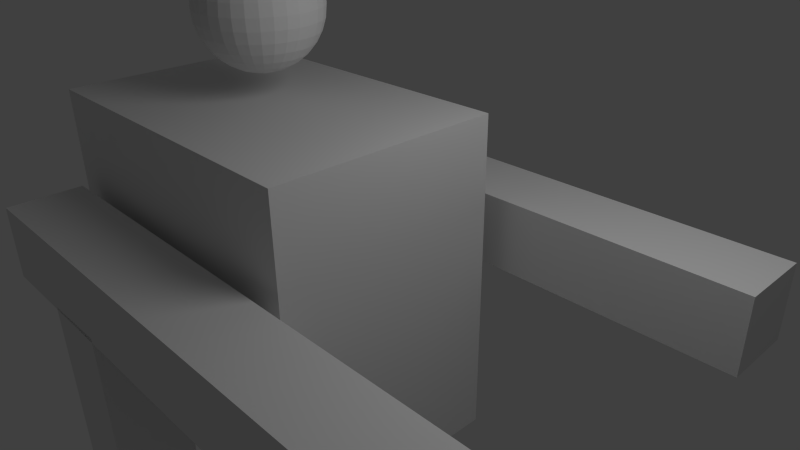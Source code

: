 # Source: char_zidhask.blend  (saved by Blender 2.58.1; exported with 4.5.12 LTS)
import bpy
from mathutils import Matrix  # noqa: F401  (used for matrix-valued properties, if any)

bpy.ops.wm.read_factory_settings(use_empty=True)
scene = bpy.context.scene
scene.name = 'Scene'

# ---- collections
col_collection_1 = bpy.data.collections.new('Collection 1'); scene.collection.children.link(col_collection_1)

# ---- materials (node trees are filled in below, after node groups)
mat_material = bpy.data.materials.new('Material')
mat_material.alpha_threshold = 0.0
mat_material.use_transparent_shadow = False
mat_material.roughness = 0.5
mat_material.line_color = (0.0, 0.0, 0.0, 1.0)

# ---- material node trees

# ---- world
world_world = bpy.data.worlds.new('World'); scene.world = world_world
world_world.color = (0.05088, 0.05088, 0.05088)
world_world.use_sun_shadow = False
world_world.sun_shadow_jitter_overblur = 0.0
world_world.cycles.sampling_method = 'MANUAL'
world_world.cycles.sample_map_resolution = 256

# ---- cameras
cam_camera = bpy.data.cameras.new('Camera')
cam_camera.clip_end = 100.0
cam_camera.lens = 35.0
cam_camera.ortho_scale = 7.314
cam_camera.dof.focus_distance = 0.0
cam_camera.dof.aperture_fstop = 128.0

# ---- lights
light_lamp = bpy.data.lights.new('Lamp', 'POINT')
light_lamp.transmission_factor = 0.0
light_lamp.cutoff_distance = 30.0
light_lamp.energy = 100.0
light_lamp.shadow_buffer_clip_start = 1.001
light_lamp.shadow_soft_size = 1.0
light_lamp.shadow_maximum_resolution = 0.006
light_lamp.use_absolute_resolution = True
light_lamp.cycles.use_multiple_importance_sampling = False

# ---- meshes
me_cube_003 = bpy.data.meshes.new('Cube.003')
me_cube_003.from_pydata([(1.0, 10.33, -1.0), (1.0, 8.327, -1.0), (-1.0, 8.327, -1.0), (-1.0, 10.33, -1.0), (1.0, 10.33, 1.0), (1.0, 8.327, 1.0), (-1.0, 8.327, 1.0), (-1.0, 10.33, 1.0), (1.0, 1.0, -1.0), (1.0, -1.0, -1.0), (-1.0, -1.0, -1.0), (-1.0, 1.0, -1.0), (1.0, 1.0, 1.0), (1.0, -1.0, 1.0), (-1.0, -1.0, 1.0), (-1.0, 1.0, 1.0), (0.1388, 7.724, -5.058), (0.1388, 1.421, -5.058), (0.1817, 1.421, 4.128), (0.1817, 7.724, 4.128), (1.714, 7.724, -5.313), (1.714, 1.421, -5.313), (1.757, 1.421, 3.874), (1.757, 7.724, 3.874), (0.9291, 1.0, -11.82), (0.9291, -1.0, -11.82), (0.9995, -1.0, 3.255), (0.9995, 1.0, 3.255), (1.269, 1.0, -11.88), (1.269, -1.0, -11.88), (1.34, -1.0, 3.2), (1.34, 1.0, 3.2), (0.9291, 10.33, -11.82), (0.9291, 8.327, -11.82), (0.9995, 8.327, 3.255), (0.9995, 10.33, 3.255), (1.269, 10.33, -11.88), (1.269, 8.327, -11.88), (1.34, 8.327, 3.2), (1.34, 10.33, 3.2), (1.846, 4.922, -0.6389), (1.861, 4.982, -0.9459), (1.885, 5.038, -1.231), (1.919, 5.087, -1.482), (1.961, 5.127, -1.691), (2.009, 5.157, -1.849), (2.061, 5.175, -1.95), (2.116, 5.182, -1.99), (2.171, 5.175, -1.968), (2.224, 5.157, -1.884), (2.274, 5.127, -1.742), (2.317, 5.087, -1.547), (2.353, 5.038, -1.306), (2.381, 4.982, -1.03), (2.398, 4.922, -0.728), (2.398, 4.982, -0.7096), (2.381, 5.101, -0.9939), (2.354, 5.211, -1.254), (2.318, 5.307, -1.48), (2.274, 5.385, -1.663), (2.225, 5.444, -1.797), (2.172, 5.48, -1.875), (2.117, 5.492, -1.896), (2.062, 5.48, -1.857), (2.009, 5.444, -1.762), (1.961, 5.385, -1.613), (1.92, 5.307, -1.416), (1.886, 5.211, -1.178), (1.861, 5.101, -0.9099), (1.846, 4.982, -0.6205), (1.846, 5.038, -0.5907), (1.861, 5.211, -0.8514), (1.886, 5.37, -1.093), (1.92, 5.509, -1.308), (1.962, 5.623, -1.486), (2.01, 5.708, -1.621), (2.062, 5.761, -1.707), (2.117, 5.778, -1.743), (2.172, 5.761, -1.725), (2.225, 5.708, -1.655), (2.275, 5.623, -1.536), (2.318, 5.509, -1.372), (2.354, 5.37, -1.169), (2.381, 5.211, -0.9353), (2.398, 5.038, -0.6798), (2.399, 5.087, -0.6397), (2.382, 5.307, -0.8566), (2.355, 5.509, -1.055), (2.319, 5.686, -1.226), (2.275, 5.832, -1.365), (2.226, 5.94, -1.465), (2.173, 6.007, -1.523), (2.118, 6.029, -1.537), (2.063, 6.007, -1.506), (2.011, 5.94, -1.43), (1.963, 5.832, -1.315), (1.921, 5.686, -1.162), (1.887, 5.509, -0.9791), (1.862, 5.307, -0.7726), (1.847, 5.087, -0.5505), (1.847, 5.127, -0.5016), (1.862, 5.385, -0.6767), (1.887, 5.623, -0.8398), (1.922, 5.832, -0.9848), (1.964, 6.003, -1.106), (2.012, 6.13, -1.199), (2.065, 6.209, -1.26), (2.119, 6.235, -1.286), (2.174, 6.209, -1.277), (2.227, 6.13, -1.234), (2.276, 6.003, -1.156), (2.32, 5.832, -1.049), (2.355, 5.623, -0.9154), (2.382, 5.385, -0.7606), (2.399, 5.127, -0.5907), (2.399, 5.157, -0.5349), (2.382, 5.444, -0.6511), (2.356, 5.708, -0.7564), (2.321, 5.94, -0.8467), (2.278, 6.13, -0.9186), (2.229, 6.272, -0.9693), (2.176, 6.359, -0.9968), (2.121, 6.388, -1.0), (2.066, 6.359, -0.9791), (2.013, 6.272, -0.9345), (1.965, 6.13, -0.8681), (1.923, 5.94, -0.7825), (1.888, 5.708, -0.6809), (1.863, 5.444, -0.5672), (1.847, 5.157, -0.4458), (1.842, 4.859, -0.3214), (1.847, 5.175, -0.3852), (1.863, 5.48, -0.4484), (1.889, 5.761, -0.5084), (1.924, 6.007, -0.563), (1.966, 6.209, -0.61), (2.015, 6.359, -0.6477), (2.067, 6.451, -0.6746), (2.122, 6.482, -0.6896), (2.177, 6.451, -0.6923), (2.23, 6.359, -0.6825), (2.279, 6.209, -0.6605), (2.322, 6.007, -0.6272), (2.357, 5.761, -0.5839), (2.383, 5.48, -0.5323), (2.399, 5.175, -0.4744), (2.4, 5.182, -0.4114), (2.384, 5.492, -0.4088), (2.358, 5.778, -0.4046), (2.323, 6.029, -0.3989), (2.28, 6.235, -0.392), (2.231, 6.388, -0.3842), (2.179, 6.482, -0.3757), (2.124, 6.514, -0.3668), (2.069, 6.482, -0.3579), (2.016, 6.388, -0.3494), (1.967, 6.235, -0.3416), (1.925, 6.029, -0.3347), (1.89, 5.778, -0.329), (1.864, 5.492, -0.3248), (1.848, 5.182, -0.3222), (1.848, 5.175, -0.2593), (1.864, 5.48, -0.2013), (1.891, 5.761, -0.1497), (1.926, 6.007, -0.1064), (1.969, 6.209, -0.07313), (2.017, 6.359, -0.05115), (2.07, 6.451, -0.0413), (2.125, 6.482, -0.04396), (2.18, 6.451, -0.05903), (2.233, 6.359, -0.08593), (2.281, 6.209, -0.1236), (2.324, 6.007, -0.1707), (2.358, 5.761, -0.2252), (2.384, 5.48, -0.2852), (2.4, 5.175, -0.3484), (2.4, 5.157, -0.2878), (2.385, 5.444, -0.1664), (2.359, 5.708, -0.05275), (2.325, 5.94, 0.04886), (2.282, 6.13, 0.1345), (2.234, 6.272, 0.2009), (2.181, 6.359, 0.2454), (2.127, 6.388, 0.2665), (2.072, 6.359, 0.2632), (2.019, 6.272, 0.2357), (1.97, 6.13, 0.185), (1.927, 5.94, 0.1131), (1.891, 5.708, 0.0228), (1.865, 5.444, -0.08248), (1.848, 5.157, -0.1987), (1.848, 5.127, -0.1429), (1.865, 5.385, 0.027), (1.892, 5.623, 0.1818), (1.928, 5.832, 0.3154), (1.971, 6.003, 0.4229), (2.02, 6.13, 0.5), (2.073, 6.209, 0.5438), (2.128, 6.235, 0.5526), (2.183, 6.209, 0.526), (2.235, 6.13, 0.4652), (2.284, 6.003, 0.3724), (2.326, 5.832, 0.2512), (2.36, 5.623, 0.1062), (2.385, 5.385, -0.05695), (2.4, 5.127, -0.232), (2.401, 5.087, -0.1831), (2.386, 5.307, 0.03901), (2.361, 5.509, 0.2455), (2.326, 5.686, 0.4285), (2.285, 5.832, 0.5809), (2.236, 5.94, 0.6969), (2.184, 6.007, 0.772), (2.129, 6.029, 0.8033), (2.074, 6.007, 0.7897), (2.021, 5.94, 0.7317), (1.972, 5.832, 0.6314), (1.929, 5.686, 0.4927), (1.893, 5.509, 0.3211), (1.866, 5.307, 0.123), (1.849, 5.087, -0.09396), (1.849, 5.038, -0.05381), (1.866, 5.211, 0.2017), (1.893, 5.37, 0.4354), (1.929, 5.509, 0.6383), (1.973, 5.623, 0.8025), (2.022, 5.708, 0.9218), (2.075, 5.761, 0.9916), (2.13, 5.778, 1.009), (2.185, 5.761, 0.9738), (2.237, 5.708, 0.887), (2.285, 5.623, 0.752), (2.327, 5.509, 0.574), (2.361, 5.37, 0.3598), (2.386, 5.211, 0.1178), (2.401, 5.038, -0.1429), (2.401, 4.982, -0.1131), (2.386, 5.101, 0.1763), (2.362, 5.211, 0.4448), (2.328, 5.307, 0.6821), (2.286, 5.385, 0.8792), (2.238, 5.444, 1.028), (2.186, 5.48, 1.124), (2.131, 5.492, 1.162), (2.076, 5.48, 1.142), (2.023, 5.444, 1.063), (1.973, 5.385, 0.9296), (1.93, 5.307, 0.7464), (1.894, 5.211, 0.5204), (1.866, 5.101, 0.2602), (1.849, 4.982, -0.02397), (1.849, 4.922, -0.005603), (1.867, 4.982, 0.2963), (1.894, 5.038, 0.5727), (1.93, 5.087, 0.813), (1.974, 5.127, 1.008), (2.023, 5.157, 1.15), (2.076, 5.175, 1.234), (2.131, 5.182, 1.256), (2.186, 5.175, 1.216), (2.238, 5.157, 1.115), (2.286, 5.127, 0.9575), (2.328, 5.087, 0.7487), (2.362, 5.038, 0.4971), (2.387, 4.982, 0.2123), (2.401, 4.922, -0.09473), (2.401, 4.859, -0.08853), (2.387, 4.859, 0.2245), (2.362, 4.859, 0.5148), (2.328, 4.859, 0.7712), (2.286, 4.859, 0.9839), (2.238, 4.859, 1.145), (2.186, 4.859, 1.247), (2.131, 4.859, 1.288), (2.076, 4.859, 1.265), (2.023, 4.859, 1.179), (1.974, 4.859, 1.034), (1.93, 4.859, 0.8355), (1.894, 4.859, 0.5904), (1.867, 4.859, 0.3085), (1.849, 4.859, 0.0006002), (1.849, 4.796, -0.005603), (1.867, 4.735, 0.2963), (1.894, 4.679, 0.5727), (1.93, 4.63, 0.813), (1.974, 4.59, 1.008), (2.023, 4.56, 1.15), (2.076, 4.542, 1.234), (2.131, 4.536, 1.256), (2.186, 4.542, 1.216), (2.238, 4.56, 1.115), (2.286, 4.59, 0.9575), (2.328, 4.63, 0.7487), (2.362, 4.679, 0.4971), (2.387, 4.735, 0.2123), (2.401, 4.796, -0.09473), (2.401, 4.735, -0.1131), (2.386, 4.616, 0.1763), (2.362, 4.507, 0.4448), (2.328, 4.411, 0.6821), (2.286, 4.332, 0.8792), (2.238, 4.273, 1.028), (2.186, 4.237, 1.124), (2.131, 4.225, 1.162), (2.076, 4.237, 1.142), (2.023, 4.273, 1.063), (1.973, 4.332, 0.9296), (1.93, 4.411, 0.7464), (1.894, 4.507, 0.5204), (1.866, 4.616, 0.2602), (1.849, 4.735, -0.02397), (1.849, 4.679, -0.05381), (1.866, 4.507, 0.2017), (1.893, 4.348, 0.4354), (1.929, 4.208, 0.6383), (1.973, 4.094, 0.8025), (2.022, 4.009, 0.9218), (2.075, 3.957, 0.9916), (2.13, 3.939, 1.009), (2.185, 3.957, 0.9738), (2.237, 4.009, 0.887), (2.285, 4.094, 0.752), (2.327, 4.208, 0.574), (2.361, 4.348, 0.3598), (2.386, 4.507, 0.1178), (2.401, 4.679, -0.1429), (2.401, 4.63, -0.1831), (2.386, 4.411, 0.03901), (2.361, 4.208, 0.2455), (2.326, 4.031, 0.4285), (2.285, 3.886, 0.5809), (2.236, 3.777, 0.6969), (2.184, 3.711, 0.772), (2.129, 3.688, 0.8033), (2.074, 3.711, 0.7897), (2.021, 3.777, 0.7317), (1.972, 3.886, 0.6314), (1.929, 4.031, 0.4927), (1.893, 4.208, 0.3211), (1.866, 4.411, 0.123), (1.849, 4.63, -0.09396), (1.848, 4.59, -0.1429), (1.865, 4.332, 0.027), (1.892, 4.094, 0.1818), (1.928, 3.886, 0.3154), (1.971, 3.714, 0.4229), (2.02, 3.587, 0.5), (2.073, 3.509, 0.5438), (2.128, 3.482, 0.5526), (2.183, 3.509, 0.526), (2.235, 3.587, 0.4652), (2.284, 3.714, 0.3724), (2.326, 3.886, 0.2512), (2.36, 4.094, 0.1062), (2.385, 4.332, -0.05695), (2.4, 4.59, -0.232), (2.405, 4.859, -0.4122), (2.4, 4.56, -0.2878), (2.385, 4.273, -0.1664), (2.359, 4.009, -0.05276), (2.325, 3.777, 0.04886), (2.282, 3.587, 0.1345), (2.234, 3.446, 0.2009), (2.181, 3.359, 0.2454), (2.127, 3.329, 0.2665), (2.072, 3.359, 0.2632), (2.019, 3.446, 0.2357), (1.97, 3.587, 0.185), (1.927, 3.777, 0.1131), (1.891, 4.009, 0.0228), (1.865, 4.273, -0.08248), (1.848, 4.56, -0.1987), (1.848, 4.542, -0.2593), (1.864, 4.237, -0.2013), (1.891, 3.957, -0.1497), (1.926, 3.711, -0.1064), (1.969, 3.509, -0.07313), (2.017, 3.359, -0.05115), (2.07, 3.266, -0.0413), (2.125, 3.235, -0.04396), (2.18, 3.266, -0.05903), (2.233, 3.359, -0.08593), (2.281, 3.509, -0.1236), (2.324, 3.711, -0.1707), (2.358, 3.957, -0.2252), (2.384, 4.237, -0.2852), (2.4, 4.542, -0.3484), (2.4, 4.536, -0.4114), (2.384, 4.225, -0.4088), (2.358, 3.939, -0.4046), (2.323, 3.688, -0.3989), (2.28, 3.482, -0.3921), (2.231, 3.329, -0.3842), (2.179, 3.235, -0.3757), (2.124, 3.203, -0.3668), (2.069, 3.235, -0.3579), (2.016, 3.329, -0.3494), (1.967, 3.482, -0.3416), (1.925, 3.688, -0.3347), (1.89, 3.939, -0.329), (1.864, 4.225, -0.3248), (1.848, 4.536, -0.3222), (1.847, 4.542, -0.3852), (1.863, 4.237, -0.4484), (1.889, 3.957, -0.5084), (1.924, 3.711, -0.563), (1.966, 3.509, -0.61), (2.015, 3.359, -0.6477), (2.067, 3.266, -0.6746), (2.122, 3.235, -0.6897), (2.177, 3.266, -0.6923), (2.23, 3.359, -0.6825), (2.279, 3.509, -0.6605), (2.322, 3.711, -0.6272), (2.357, 3.957, -0.5839), (2.383, 4.237, -0.5323), (2.399, 4.542, -0.4744), (2.399, 4.56, -0.5349), (2.382, 4.273, -0.6511), (2.356, 4.009, -0.7564), (2.321, 3.777, -0.8467), (2.278, 3.587, -0.9186), (2.229, 3.446, -0.9693), (2.176, 3.359, -0.9968), (2.121, 3.329, -1.0), (2.066, 3.359, -0.9791), (2.013, 3.446, -0.9345), (1.965, 3.587, -0.8681), (1.923, 3.777, -0.7825), (1.888, 4.009, -0.6809), (1.863, 4.273, -0.5672), (1.847, 4.56, -0.4458), (1.847, 4.59, -0.5016), (1.862, 4.332, -0.6767), (1.887, 4.094, -0.8398), (1.922, 3.886, -0.9848), (1.964, 3.714, -1.106), (2.012, 3.587, -1.199), (2.065, 3.509, -1.26), (2.119, 3.482, -1.286), (2.174, 3.509, -1.277), (2.227, 3.587, -1.234), (2.276, 3.714, -1.156), (2.32, 3.886, -1.049), (2.355, 4.094, -0.9154), (2.382, 4.332, -0.7606), (2.399, 4.59, -0.5907), (2.399, 4.63, -0.6397), (2.382, 4.411, -0.8566), (2.355, 4.208, -1.055), (2.319, 4.031, -1.226), (2.275, 3.886, -1.365), (2.226, 3.777, -1.465), (2.173, 3.711, -1.523), (2.118, 3.688, -1.537), (2.063, 3.711, -1.506), (2.011, 3.777, -1.43), (1.963, 3.886, -1.315), (1.921, 4.031, -1.162), (1.887, 4.208, -0.9791), (1.862, 4.411, -0.7726), (1.847, 4.63, -0.5505), (1.846, 4.679, -0.5907), (1.861, 4.507, -0.8514), (1.886, 4.348, -1.093), (1.92, 4.208, -1.308), (1.962, 4.094, -1.486), (2.01, 4.009, -1.621), (2.062, 3.957, -1.707), (2.117, 3.939, -1.743), (2.172, 3.957, -1.725), (2.225, 4.009, -1.655), (2.275, 4.094, -1.536), (2.318, 4.208, -1.372), (2.354, 4.348, -1.169), (2.381, 4.507, -0.9353), (2.398, 4.679, -0.6798), (2.398, 4.735, -0.7096), (2.381, 4.616, -0.9939), (2.354, 4.507, -1.254), (2.318, 4.411, -1.48), (2.274, 4.332, -1.663), (2.225, 4.273, -1.797), (2.172, 4.237, -1.875), (2.117, 4.225, -1.896), (2.062, 4.237, -1.857), (2.009, 4.273, -1.762), (1.961, 4.332, -1.613), (1.92, 4.411, -1.416), (1.886, 4.507, -1.178), (1.861, 4.616, -0.9099), (1.846, 4.735, -0.6205), (1.846, 4.796, -0.6389), (1.861, 4.735, -0.9459), (1.885, 4.679, -1.231), (1.919, 4.63, -1.482), (1.961, 4.59, -1.691), (2.009, 4.56, -1.849), (2.061, 4.542, -1.95), (2.116, 4.536, -1.99), (2.171, 4.542, -1.968), (2.224, 4.56, -1.884), (2.274, 4.59, -1.742), (2.317, 4.63, -1.547), (2.353, 4.679, -1.306), (2.381, 4.735, -1.03), (2.398, 4.796, -0.728), (2.398, 4.859, -0.7342), (2.381, 4.859, -1.042), (2.353, 4.859, -1.324), (2.317, 4.859, -1.569), (2.274, 4.859, -1.768), (2.224, 4.859, -1.913), (2.171, 4.859, -1.999), (2.116, 4.859, -2.022), (2.061, 4.859, -1.981), (2.009, 4.859, -1.878), (1.961, 4.859, -1.718), (1.919, 4.859, -1.505), (1.885, 4.859, -1.248), (1.861, 4.859, -0.9581), (1.846, 4.859, -0.6451)], [], [(0, 1, 2, 3), (4, 7, 6, 5), (0, 4, 5, 1), (1, 5, 6, 2), (2, 6, 7, 3), (4, 0, 3, 7), (8, 9, 10, 11), (12, 15, 14, 13), (8, 12, 13, 9), (9, 13, 14, 10), (10, 14, 15, 11), (12, 8, 11, 15), (16, 17, 18, 19), (20, 23, 22, 21), (16, 20, 21, 17), (17, 21, 22, 18), (18, 22, 23, 19), (20, 16, 19, 23), (24, 25, 26, 27), (28, 31, 30, 29), (24, 28, 29, 25), (25, 29, 30, 26), (26, 30, 31, 27), (28, 24, 27, 31), (32, 33, 34, 35), (36, 39, 38, 37), (32, 36, 37, 33), (33, 37, 38, 34), (34, 38, 39, 35), (36, 32, 35, 39), (130, 40, 521), (40, 41, 520, 521), (519, 520, 41, 42), (518, 519, 42, 43), (517, 518, 43, 44), (516, 517, 44, 45), (515, 516, 45, 46), (514, 515, 46, 47), (513, 514, 47, 48), (512, 513, 48, 49), (511, 512, 49, 50), (510, 511, 50, 51), (509, 510, 51, 52), (508, 509, 52, 53), (507, 508, 53, 54), (356, 507, 54), (356, 54, 55), (54, 53, 56, 55), (53, 52, 57, 56), (52, 51, 58, 57), (51, 50, 59, 58), (50, 49, 60, 59), (49, 48, 61, 60), (48, 47, 62, 61), (47, 46, 63, 62), (46, 45, 64, 63), (45, 44, 65, 64), (44, 43, 66, 65), (43, 42, 67, 66), (42, 41, 68, 67), (41, 40, 69, 68), (40, 130, 69), (69, 130, 70), (68, 69, 70, 71), (67, 68, 71, 72), (66, 67, 72, 73), (65, 66, 73, 74), (64, 65, 74, 75), (63, 64, 75, 76), (62, 63, 76, 77), (61, 62, 77, 78), (60, 61, 78, 79), (59, 60, 79, 80), (58, 59, 80, 81), (57, 58, 81, 82), (56, 57, 82, 83), (55, 56, 83, 84), (356, 55, 84), (356, 84, 85), (84, 83, 86, 85), (83, 82, 87, 86), (82, 81, 88, 87), (81, 80, 89, 88), (80, 79, 90, 89), (79, 78, 91, 90), (78, 77, 92, 91), (77, 76, 93, 92), (76, 75, 94, 93), (75, 74, 95, 94), (74, 73, 96, 95), (73, 72, 97, 96), (72, 71, 98, 97), (71, 70, 99, 98), (70, 130, 99), (99, 130, 100), (98, 99, 100, 101), (97, 98, 101, 102), (96, 97, 102, 103), (95, 96, 103, 104), (94, 95, 104, 105), (93, 94, 105, 106), (92, 93, 106, 107), (91, 92, 107, 108), (90, 91, 108, 109), (89, 90, 109, 110), (88, 89, 110, 111), (87, 88, 111, 112), (86, 87, 112, 113), (85, 86, 113, 114), (356, 85, 114), (356, 114, 115), (114, 113, 116, 115), (113, 112, 117, 116), (112, 111, 118, 117), (111, 110, 119, 118), (110, 109, 120, 119), (109, 108, 121, 120), (108, 107, 122, 121), (107, 106, 123, 122), (106, 105, 124, 123), (105, 104, 125, 124), (104, 103, 126, 125), (103, 102, 127, 126), (102, 101, 128, 127), (101, 100, 129, 128), (100, 130, 129), (129, 130, 131), (128, 129, 131, 132), (127, 128, 132, 133), (126, 127, 133, 134), (125, 126, 134, 135), (124, 125, 135, 136), (123, 124, 136, 137), (122, 123, 137, 138), (121, 122, 138, 139), (120, 121, 139, 140), (119, 120, 140, 141), (118, 119, 141, 142), (117, 118, 142, 143), (116, 117, 143, 144), (115, 116, 144, 145), (356, 115, 145), (356, 145, 146), (145, 144, 147, 146), (144, 143, 148, 147), (143, 142, 149, 148), (142, 141, 150, 149), (141, 140, 151, 150), (140, 139, 152, 151), (139, 138, 153, 152), (138, 137, 154, 153), (137, 136, 155, 154), (136, 135, 156, 155), (135, 134, 157, 156), (134, 133, 158, 157), (133, 132, 159, 158), (132, 131, 160, 159), (131, 130, 160), (160, 130, 161), (159, 160, 161, 162), (158, 159, 162, 163), (157, 158, 163, 164), (156, 157, 164, 165), (155, 156, 165, 166), (154, 155, 166, 167), (153, 154, 167, 168), (152, 153, 168, 169), (151, 152, 169, 170), (150, 151, 170, 171), (149, 150, 171, 172), (148, 149, 172, 173), (147, 148, 173, 174), (146, 147, 174, 175), (356, 146, 175), (356, 175, 176), (175, 174, 177, 176), (174, 173, 178, 177), (173, 172, 179, 178), (172, 171, 180, 179), (171, 170, 181, 180), (170, 169, 182, 181), (169, 168, 183, 182), (168, 167, 184, 183), (167, 166, 185, 184), (166, 165, 186, 185), (165, 164, 187, 186), (164, 163, 188, 187), (163, 162, 189, 188), (162, 161, 190, 189), (161, 130, 190), (190, 130, 191), (189, 190, 191, 192), (188, 189, 192, 193), (187, 188, 193, 194), (186, 187, 194, 195), (185, 186, 195, 196), (184, 185, 196, 197), (183, 184, 197, 198), (182, 183, 198, 199), (181, 182, 199, 200), (180, 181, 200, 201), (179, 180, 201, 202), (178, 179, 202, 203), (177, 178, 203, 204), (176, 177, 204, 205), (356, 176, 205), (356, 205, 206), (205, 204, 207, 206), (204, 203, 208, 207), (203, 202, 209, 208), (202, 201, 210, 209), (201, 200, 211, 210), (200, 199, 212, 211), (199, 198, 213, 212), (198, 197, 214, 213), (197, 196, 215, 214), (196, 195, 216, 215), (195, 194, 217, 216), (194, 193, 218, 217), (193, 192, 219, 218), (192, 191, 220, 219), (191, 130, 220), (220, 130, 221), (219, 220, 221, 222), (218, 219, 222, 223), (217, 218, 223, 224), (216, 217, 224, 225), (215, 216, 225, 226), (214, 215, 226, 227), (213, 214, 227, 228), (212, 213, 228, 229), (211, 212, 229, 230), (210, 211, 230, 231), (209, 210, 231, 232), (208, 209, 232, 233), (207, 208, 233, 234), (206, 207, 234, 235), (356, 206, 235), (356, 235, 236), (235, 234, 237, 236), (234, 233, 238, 237), (233, 232, 239, 238), (232, 231, 240, 239), (231, 230, 241, 240), (230, 229, 242, 241), (229, 228, 243, 242), (228, 227, 244, 243), (227, 226, 245, 244), (226, 225, 246, 245), (225, 224, 247, 246), (224, 223, 248, 247), (223, 222, 249, 248), (222, 221, 250, 249), (221, 130, 250), (250, 130, 251), (249, 250, 251, 252), (248, 249, 252, 253), (247, 248, 253, 254), (246, 247, 254, 255), (245, 246, 255, 256), (244, 245, 256, 257), (243, 244, 257, 258), (242, 243, 258, 259), (241, 242, 259, 260), (240, 241, 260, 261), (239, 240, 261, 262), (238, 239, 262, 263), (237, 238, 263, 264), (236, 237, 264, 265), (356, 236, 265), (356, 265, 266), (265, 264, 267, 266), (264, 263, 268, 267), (263, 262, 269, 268), (262, 261, 270, 269), (261, 260, 271, 270), (260, 259, 272, 271), (259, 258, 273, 272), (258, 257, 274, 273), (257, 256, 275, 274), (256, 255, 276, 275), (255, 254, 277, 276), (254, 253, 278, 277), (253, 252, 279, 278), (252, 251, 280, 279), (251, 130, 280), (280, 130, 281), (279, 280, 281, 282), (278, 279, 282, 283), (277, 278, 283, 284), (276, 277, 284, 285), (275, 276, 285, 286), (274, 275, 286, 287), (273, 274, 287, 288), (272, 273, 288, 289), (271, 272, 289, 290), (270, 271, 290, 291), (269, 270, 291, 292), (268, 269, 292, 293), (267, 268, 293, 294), (266, 267, 294, 295), (356, 266, 295), (356, 295, 296), (295, 294, 297, 296), (294, 293, 298, 297), (293, 292, 299, 298), (292, 291, 300, 299), (291, 290, 301, 300), (290, 289, 302, 301), (289, 288, 303, 302), (288, 287, 304, 303), (287, 286, 305, 304), (286, 285, 306, 305), (285, 284, 307, 306), (284, 283, 308, 307), (283, 282, 309, 308), (282, 281, 310, 309), (281, 130, 310), (310, 130, 311), (309, 310, 311, 312), (308, 309, 312, 313), (307, 308, 313, 314), (306, 307, 314, 315), (305, 306, 315, 316), (304, 305, 316, 317), (303, 304, 317, 318), (302, 303, 318, 319), (301, 302, 319, 320), (300, 301, 320, 321), (299, 300, 321, 322), (298, 299, 322, 323), (297, 298, 323, 324), (296, 297, 324, 325), (356, 296, 325), (356, 325, 326), (325, 324, 327, 326), (324, 323, 328, 327), (323, 322, 329, 328), (322, 321, 330, 329), (321, 320, 331, 330), (320, 319, 332, 331), (319, 318, 333, 332), (318, 317, 334, 333), (317, 316, 335, 334), (316, 315, 336, 335), (315, 314, 337, 336), (314, 313, 338, 337), (313, 312, 339, 338), (312, 311, 340, 339), (311, 130, 340), (340, 130, 341), (339, 340, 341, 342), (338, 339, 342, 343), (337, 338, 343, 344), (336, 337, 344, 345), (335, 336, 345, 346), (334, 335, 346, 347), (333, 334, 347, 348), (332, 333, 348, 349), (331, 332, 349, 350), (330, 331, 350, 351), (329, 330, 351, 352), (328, 329, 352, 353), (327, 328, 353, 354), (326, 327, 354, 355), (356, 326, 355), (356, 355, 357), (355, 354, 358, 357), (354, 353, 359, 358), (353, 352, 360, 359), (352, 351, 361, 360), (351, 350, 362, 361), (350, 349, 363, 362), (349, 348, 364, 363), (348, 347, 365, 364), (347, 346, 366, 365), (346, 345, 367, 366), (345, 344, 368, 367), (344, 343, 369, 368), (343, 342, 370, 369), (342, 341, 371, 370), (341, 130, 371), (371, 130, 372), (370, 371, 372, 373), (369, 370, 373, 374), (368, 369, 374, 375), (367, 368, 375, 376), (366, 367, 376, 377), (365, 366, 377, 378), (364, 365, 378, 379), (363, 364, 379, 380), (362, 363, 380, 381), (361, 362, 381, 382), (360, 361, 382, 383), (359, 360, 383, 384), (358, 359, 384, 385), (357, 358, 385, 386), (356, 357, 386), (356, 386, 387), (386, 385, 388, 387), (385, 384, 389, 388), (384, 383, 390, 389), (383, 382, 391, 390), (382, 381, 392, 391), (381, 380, 393, 392), (380, 379, 394, 393), (379, 378, 395, 394), (378, 377, 396, 395), (377, 376, 397, 396), (376, 375, 398, 397), (375, 374, 399, 398), (374, 373, 400, 399), (373, 372, 401, 400), (372, 130, 401), (401, 130, 402), (400, 401, 402, 403), (399, 400, 403, 404), (398, 399, 404, 405), (397, 398, 405, 406), (396, 397, 406, 407), (395, 396, 407, 408), (394, 395, 408, 409), (393, 394, 409, 410), (392, 393, 410, 411), (391, 392, 411, 412), (390, 391, 412, 413), (389, 390, 413, 414), (388, 389, 414, 415), (387, 388, 415, 416), (356, 387, 416), (356, 416, 417), (416, 415, 418, 417), (415, 414, 419, 418), (414, 413, 420, 419), (413, 412, 421, 420), (412, 411, 422, 421), (411, 410, 423, 422), (410, 409, 424, 423), (409, 408, 425, 424), (408, 407, 426, 425), (407, 406, 427, 426), (406, 405, 428, 427), (405, 404, 429, 428), (404, 403, 430, 429), (403, 402, 431, 430), (402, 130, 431), (431, 130, 432), (430, 431, 432, 433), (429, 430, 433, 434), (428, 429, 434, 435), (427, 428, 435, 436), (426, 427, 436, 437), (425, 426, 437, 438), (424, 425, 438, 439), (423, 424, 439, 440), (422, 423, 440, 441), (421, 422, 441, 442), (420, 421, 442, 443), (419, 420, 443, 444), (418, 419, 444, 445), (417, 418, 445, 446), (356, 417, 446), (356, 446, 447), (446, 445, 448, 447), (445, 444, 449, 448), (444, 443, 450, 449), (443, 442, 451, 450), (442, 441, 452, 451), (441, 440, 453, 452), (440, 439, 454, 453), (439, 438, 455, 454), (438, 437, 456, 455), (437, 436, 457, 456), (436, 435, 458, 457), (435, 434, 459, 458), (434, 433, 460, 459), (433, 432, 461, 460), (432, 130, 461), (461, 130, 462), (460, 461, 462, 463), (459, 460, 463, 464), (458, 459, 464, 465), (457, 458, 465, 466), (456, 457, 466, 467), (455, 456, 467, 468), (454, 455, 468, 469), (453, 454, 469, 470), (452, 453, 470, 471), (451, 452, 471, 472), (450, 451, 472, 473), (449, 450, 473, 474), (448, 449, 474, 475), (447, 448, 475, 476), (356, 447, 476), (356, 476, 477), (476, 475, 478, 477), (475, 474, 479, 478), (474, 473, 480, 479), (473, 472, 481, 480), (472, 471, 482, 481), (471, 470, 483, 482), (470, 469, 484, 483), (469, 468, 485, 484), (468, 467, 486, 485), (467, 466, 487, 486), (466, 465, 488, 487), (465, 464, 489, 488), (464, 463, 490, 489), (463, 462, 491, 490), (462, 130, 491), (491, 130, 492), (490, 491, 492, 493), (489, 490, 493, 494), (488, 489, 494, 495), (487, 488, 495, 496), (486, 487, 496, 497), (485, 486, 497, 498), (484, 485, 498, 499), (483, 484, 499, 500), (482, 483, 500, 501), (481, 482, 501, 502), (480, 481, 502, 503), (479, 480, 503, 504), (478, 479, 504, 505), (477, 478, 505, 506), (356, 477, 506), (356, 506, 507), (506, 505, 508, 507), (505, 504, 509, 508), (504, 503, 510, 509), (503, 502, 511, 510), (502, 501, 512, 511), (501, 500, 513, 512), (500, 499, 514, 513), (499, 498, 515, 514), (498, 497, 516, 515), (497, 496, 517, 516), (496, 495, 518, 517), (495, 494, 519, 518), (494, 493, 520, 519), (493, 492, 521, 520), (492, 130, 521)])
_uv = me_cube_003.uv_layers.new(name='UVTex')
_uv.uv.foreach_set('vector', [0.6603, 0.8561, 0.6606, 0.7664, 0.7496, 0.7667, 0.7494, 0.8564, 0.1047, 0.703, 0.1937, 0.7027, 0.194, 0.7924, 0.105, 0.7927, 0.0002786, 0.6828, 0.08997, 0.6831, 0.0897, 0.7727, 3.486e-06, 0.7725, 0.0002752, 0.5028, 0.0, 0.4131, 0.0897, 0.4129, 0.08997, 0.5026, 0.1943, 0.7027, 0.2839, 0.703, 0.2837, 0.7927, 0.194, 0.7924, 0.6597, 0.6767, 0.7494, 0.6764, 0.7496, 0.7661, 0.6599, 0.7664, 0.7514, 0.8561, 0.7517, 0.7664, 0.8407, 0.7667, 0.8404, 0.8564, 0.7514, 0.6767, 0.8404, 0.6764, 0.8407, 0.7661, 0.7517, 0.7664, 0.6597, 0.7661, 0.57, 0.7664, 0.5697, 0.6767, 0.6594, 0.6764, 0.0002752, 0.5928, 0.0, 0.5031, 0.0897, 0.5028, 0.08997, 0.5925, 0.4452, 0.7855, 0.3555, 0.7857, 0.3553, 0.696, 0.445, 0.6958, 0.0897, 0.5928, 0.08997, 0.6825, 0.0002752, 0.6828, 0.0, 0.5931, 0.0, 0.0008672, 0.2827, 0.0, 0.2839, 0.412, 0.001264, 0.4129, 0.5679, 0.0008669, 0.5666, 0.4129, 0.2839, 0.412, 0.2852, 0.0, 0.4957, 0.6958, 0.427, 0.6955, 0.4279, 0.4129, 0.4966, 0.4131, 0.4972, 0.4238, 0.5679, 0.4129, 0.5673, 0.8249, 0.4966, 0.8358, 0.4248, 0.6955, 0.3561, 0.6958, 0.3553, 0.4131, 0.424, 0.4129, 0.3553, 0.8358, 0.2846, 0.8249, 0.2839, 0.4129, 0.3547, 0.4238, 0.7514, 0.0002752, 0.8411, 0.0, 0.8432, 0.6761, 0.7535, 0.6764, 0.935, 0.0002748, 0.9329, 0.6764, 0.8432, 0.6761, 0.8453, 0.0, 0.1237, 0.5923, 0.1089, 0.5923, 0.1091, 0.5026, 0.124, 0.5026, 0.9522, 0.002368, 0.9675, 0.0, 0.9665, 0.6762, 0.9512, 0.6785, 0.1391, 0.5026, 0.1242, 0.5026, 0.124, 0.4129, 0.1388, 0.4129, 0.9837, 0.6785, 0.9685, 0.6762, 0.9675, 0.0, 0.9828, 0.002369, 0.5679, 0.0002751, 0.6576, 0.0, 0.6597, 0.6761, 0.57, 0.6764, 0.7514, 0.0002747, 0.7494, 0.6764, 0.6597, 0.6761, 0.6617, 0.0, 0.1237, 0.5026, 0.1089, 0.5026, 0.1091, 0.4129, 0.124, 0.4129, 0.936, 0.002368, 0.9512, 0.0, 0.9502, 0.6762, 0.935, 0.6785, 0.1051, 0.5026, 0.09025, 0.5026, 0.08997, 0.4129, 0.1048, 0.4129, 1.0, 0.6785, 0.9847, 0.6762, 0.9837, 0.0, 0.999, 0.002369, 0.21, 0.6304, 0.2239, 0.6262, 0.2244, 0.629, 0.2239, 0.6262, 0.2373, 0.6221, 0.2384, 0.6276, 0.2244, 0.629, 0.2513, 0.6263, 0.2384, 0.6276, 0.2373, 0.6221, 0.2497, 0.6184, 0.2628, 0.6252, 0.2513, 0.6263, 0.2497, 0.6184, 0.2607, 0.6151, 0.2722, 0.6243, 0.2628, 0.6252, 0.2607, 0.6151, 0.2699, 0.6124, 0.2794, 0.6235, 0.2722, 0.6243, 0.2699, 0.6124, 0.2768, 0.6104, 0.2839, 0.6231, 0.2794, 0.6235, 0.2768, 0.6104, 0.2812, 0.6091, 0.1029, 0.5551, 0.1051, 0.5551, 0.1049, 0.5693, 0.1026, 0.5696, 0.1003, 0.5551, 0.1029, 0.5551, 0.1026, 0.5696, 0.1001, 0.5693, 0.2801, 0.4786, 0.2839, 0.4782, 0.2839, 0.4925, 0.2801, 0.492, 0.2736, 0.4792, 0.2801, 0.4786, 0.2801, 0.492, 0.2736, 0.4913, 0.2647, 0.4801, 0.2736, 0.4792, 0.2736, 0.4913, 0.2647, 0.4904, 0.2538, 0.4812, 0.2647, 0.4801, 0.2647, 0.4904, 0.2538, 0.4892, 0.2412, 0.4824, 0.2538, 0.4812, 0.2538, 0.4892, 0.2412, 0.488, 0.2274, 0.4838, 0.2412, 0.4824, 0.2412, 0.488, 0.2274, 0.4866, 0.213, 0.4852, 0.2274, 0.4838, 0.2274, 0.4866, 0.213, 0.4852, 0.2274, 0.4866, 0.2269, 0.4894, 0.2274, 0.4866, 0.2412, 0.488, 0.2401, 0.4934, 0.2269, 0.4894, 0.2412, 0.488, 0.2538, 0.4892, 0.2522, 0.4972, 0.2401, 0.4934, 0.2538, 0.4892, 0.2647, 0.4904, 0.2627, 0.5005, 0.2522, 0.4972, 0.2647, 0.4904, 0.2736, 0.4913, 0.2712, 0.5032, 0.2627, 0.5005, 0.2736, 0.4913, 0.2801, 0.492, 0.2775, 0.5052, 0.2712, 0.5032, 0.2801, 0.492, 0.2839, 0.4925, 0.2812, 0.5065, 0.2775, 0.5052, 0.1001, 0.5693, 0.1026, 0.5696, 0.1021, 0.5835, 0.09949, 0.583, 0.1026, 0.5696, 0.1049, 0.5693, 0.1043, 0.583, 0.1021, 0.5835, 0.2812, 0.6091, 0.2768, 0.6104, 0.2716, 0.5979, 0.2757, 0.5959, 0.2768, 0.6104, 0.2699, 0.6124, 0.2652, 0.6012, 0.2716, 0.5979, 0.2699, 0.6124, 0.2607, 0.6151, 0.2568, 0.6056, 0.2652, 0.6012, 0.2607, 0.6151, 0.2497, 0.6184, 0.2466, 0.6109, 0.2568, 0.6056, 0.2497, 0.6184, 0.2373, 0.6221, 0.2352, 0.617, 0.2466, 0.6109, 0.2373, 0.6221, 0.2239, 0.6262, 0.2228, 0.6236, 0.2352, 0.617, 0.2239, 0.6262, 0.21, 0.6304, 0.2228, 0.6236, 0.2228, 0.6236, 0.21, 0.6304, 0.2212, 0.6212, 0.2352, 0.617, 0.2228, 0.6236, 0.2212, 0.6212, 0.2321, 0.6123, 0.2466, 0.6109, 0.2352, 0.617, 0.2321, 0.6123, 0.2422, 0.6042, 0.2568, 0.6056, 0.2466, 0.6109, 0.2422, 0.6042, 0.2511, 0.597, 0.2652, 0.6012, 0.2568, 0.6056, 0.2511, 0.597, 0.2585, 0.5911, 0.2716, 0.5979, 0.2652, 0.6012, 0.2585, 0.5911, 0.2641, 0.5868, 0.2757, 0.5959, 0.2716, 0.5979, 0.2641, 0.5868, 0.2678, 0.584, 0.1021, 0.5835, 0.1043, 0.583, 0.1034, 0.5956, 0.1011, 0.5963, 0.09949, 0.583, 0.1021, 0.5835, 0.1011, 0.5963, 0.0986, 0.5955, 0.2775, 0.5052, 0.2812, 0.5065, 0.2757, 0.5196, 0.2723, 0.5176, 0.2712, 0.5032, 0.2775, 0.5052, 0.2723, 0.5176, 0.2666, 0.5143, 0.2627, 0.5005, 0.2712, 0.5032, 0.2666, 0.5143, 0.2588, 0.51, 0.2522, 0.4972, 0.2627, 0.5005, 0.2588, 0.51, 0.2491, 0.5046, 0.2401, 0.4934, 0.2522, 0.4972, 0.2491, 0.5046, 0.238, 0.4986, 0.2269, 0.4894, 0.2401, 0.4934, 0.238, 0.4986, 0.2258, 0.492, 0.213, 0.4852, 0.2269, 0.4894, 0.2258, 0.492, 0.213, 0.4852, 0.2258, 0.492, 0.2242, 0.4944, 0.2258, 0.492, 0.238, 0.4986, 0.2349, 0.5032, 0.2242, 0.4944, 0.238, 0.4986, 0.2491, 0.5046, 0.2446, 0.5114, 0.2349, 0.5032, 0.2491, 0.5046, 0.2588, 0.51, 0.2531, 0.5185, 0.2446, 0.5114, 0.2588, 0.51, 0.2666, 0.5143, 0.2599, 0.5244, 0.2531, 0.5185, 0.2666, 0.5143, 0.2723, 0.5176, 0.2649, 0.5288, 0.2599, 0.5244, 0.2723, 0.5176, 0.2757, 0.5196, 0.2678, 0.5315, 0.2649, 0.5288, 0.0986, 0.5955, 0.1011, 0.5963, 0.09992, 0.6076, 0.0974, 0.6066, 0.2692, 0.5831, 0.2678, 0.584, 0.2577, 0.574, 0.259, 0.5728, 0.2678, 0.584, 0.2641, 0.5868, 0.2546, 0.5773, 0.2577, 0.574, 0.2641, 0.5868, 0.2585, 0.5911, 0.25, 0.5826, 0.2546, 0.5773, 0.2585, 0.5911, 0.2511, 0.597, 0.2438, 0.5898, 0.25, 0.5826, 0.2511, 0.597, 0.2422, 0.6042, 0.2364, 0.5985, 0.2438, 0.5898, 0.2422, 0.6042, 0.2321, 0.6123, 0.2281, 0.6084, 0.2364, 0.5985, 0.2321, 0.6123, 0.2212, 0.6212, 0.2192, 0.6192, 0.2281, 0.6084, 0.2212, 0.6212, 0.21, 0.6304, 0.2192, 0.6192, 0.2192, 0.6192, 0.21, 0.6304, 0.2168, 0.6176, 0.2281, 0.6084, 0.2192, 0.6192, 0.2168, 0.6176, 0.2235, 0.6053, 0.2364, 0.5985, 0.2281, 0.6084, 0.2235, 0.6053, 0.2297, 0.594, 0.2438, 0.5898, 0.2364, 0.5985, 0.2297, 0.594, 0.2353, 0.584, 0.25, 0.5826, 0.2438, 0.5898, 0.2353, 0.584, 0.2399, 0.5759, 0.2546, 0.5773, 0.25, 0.5826, 0.2399, 0.5759, 0.2435, 0.5698, 0.2577, 0.574, 0.2546, 0.5773, 0.2435, 0.5698, 0.2458, 0.566, 0.09494, 0.6076, 0.09248, 0.6062, 0.09246, 0.5951, 0.09492, 0.5963, 0.0974, 0.6069, 0.09494, 0.6076, 0.09492, 0.5963, 0.09739, 0.5959, 0.2649, 0.5288, 0.2678, 0.5315, 0.2577, 0.5416, 0.2554, 0.5383, 0.2599, 0.5244, 0.2649, 0.5288, 0.2554, 0.5383, 0.2513, 0.533, 0.2531, 0.5185, 0.2599, 0.5244, 0.2513, 0.533, 0.2458, 0.5258, 0.2446, 0.5114, 0.2531, 0.5185, 0.2458, 0.5258, 0.2389, 0.5171, 0.2349, 0.5032, 0.2446, 0.5114, 0.2389, 0.5171, 0.2309, 0.5071, 0.2242, 0.4944, 0.2349, 0.5032, 0.2309, 0.5071, 0.2222, 0.4964, 0.213, 0.4852, 0.2242, 0.4944, 0.2222, 0.4964, 0.213, 0.4852, 0.2222, 0.4964, 0.2198, 0.4979, 0.2222, 0.4964, 0.2309, 0.5071, 0.2263, 0.5102, 0.2198, 0.4979, 0.2309, 0.5071, 0.2389, 0.5171, 0.2322, 0.5216, 0.2263, 0.5102, 0.2389, 0.5171, 0.2458, 0.5258, 0.2372, 0.5315, 0.2322, 0.5216, 0.2458, 0.5258, 0.2513, 0.533, 0.2413, 0.5397, 0.2372, 0.5315, 0.2513, 0.533, 0.2554, 0.5383, 0.2442, 0.5458, 0.2413, 0.5397, 0.2554, 0.5383, 0.2577, 0.5416, 0.2458, 0.5495, 0.2442, 0.5458, 0.09739, 0.5959, 0.09492, 0.5963, 0.09491, 0.5835, 0.09737, 0.5833, 0.09492, 0.5963, 0.09246, 0.5951, 0.09244, 0.5826, 0.09491, 0.5835, 0.2458, 0.566, 0.2435, 0.5698, 0.231, 0.5646, 0.2326, 0.5606, 0.2435, 0.5698, 0.2399, 0.5759, 0.2287, 0.5712, 0.231, 0.5646, 0.2399, 0.5759, 0.2353, 0.584, 0.2258, 0.5801, 0.2287, 0.5712, 0.2353, 0.584, 0.2297, 0.594, 0.2223, 0.5909, 0.2258, 0.5801, 0.2297, 0.594, 0.2235, 0.6053, 0.2184, 0.6032, 0.2223, 0.5909, 0.2235, 0.6053, 0.2168, 0.6176, 0.2142, 0.6165, 0.2184, 0.6032, 0.2168, 0.6176, 0.21, 0.6304, 0.2142, 0.6165, 0.2142, 0.6165, 0.21, 0.6304, 0.2114, 0.616, 0.2184, 0.6032, 0.2142, 0.6165, 0.2114, 0.616, 0.2129, 0.6021, 0.2223, 0.5909, 0.2184, 0.6032, 0.2129, 0.6021, 0.2143, 0.5893, 0.2258, 0.5801, 0.2223, 0.5909, 0.2143, 0.5893, 0.2157, 0.5781, 0.2287, 0.5712, 0.2258, 0.5801, 0.2157, 0.5781, 0.2169, 0.5689, 0.231, 0.5646, 0.2287, 0.5712, 0.2169, 0.5689, 0.2179, 0.562, 0.2326, 0.5606, 0.231, 0.5646, 0.2179, 0.562, 0.2186, 0.5578, 0.09491, 0.5835, 0.09244, 0.5826, 0.09242, 0.5689, 0.09489, 0.5696, 0.09737, 0.5833, 0.09491, 0.5835, 0.09489, 0.5696, 0.09735, 0.5697, 0.2442, 0.5458, 0.2458, 0.5495, 0.2326, 0.555, 0.2318, 0.5509, 0.2413, 0.5397, 0.2442, 0.5458, 0.2318, 0.5509, 0.2301, 0.5443, 0.2372, 0.5315, 0.2413, 0.5397, 0.2301, 0.5443, 0.2277, 0.5355, 0.2322, 0.5216, 0.2372, 0.5315, 0.2277, 0.5355, 0.2247, 0.5247, 0.2263, 0.5102, 0.2322, 0.5216, 0.2247, 0.5247, 0.2211, 0.5124, 0.2198, 0.4979, 0.2263, 0.5102, 0.2211, 0.5124, 0.2172, 0.499, 0.213, 0.4852, 0.2198, 0.4979, 0.2172, 0.499, 0.213, 0.4852, 0.2172, 0.499, 0.2144, 0.4996, 0.2172, 0.499, 0.2211, 0.5124, 0.2157, 0.5135, 0.2144, 0.4996, 0.2211, 0.5124, 0.2247, 0.5247, 0.2168, 0.5262, 0.2157, 0.5135, 0.2247, 0.5247, 0.2277, 0.5355, 0.2176, 0.5375, 0.2168, 0.5262, 0.2277, 0.5355, 0.2301, 0.5443, 0.2182, 0.5467, 0.2176, 0.5375, 0.2301, 0.5443, 0.2318, 0.5509, 0.2186, 0.5535, 0.2182, 0.5467, 0.2318, 0.5509, 0.2326, 0.555, 0.2186, 0.5578, 0.2186, 0.5535, 0.09735, 0.5697, 0.09489, 0.5696, 0.09486, 0.5551, 0.09733, 0.5555, 0.09489, 0.5696, 0.09242, 0.5689, 0.0924, 0.5547, 0.09486, 0.5551, 0.2186, 0.5578, 0.2179, 0.562, 0.2044, 0.562, 0.2044, 0.5578, 0.2179, 0.562, 0.2169, 0.5689, 0.2048, 0.5689, 0.2044, 0.562, 0.2169, 0.5689, 0.2157, 0.5781, 0.2054, 0.5781, 0.2048, 0.5689, 0.2157, 0.5781, 0.2143, 0.5893, 0.2062, 0.5893, 0.2054, 0.5781, 0.2143, 0.5893, 0.2129, 0.6021, 0.2073, 0.6021, 0.2062, 0.5893, 0.2129, 0.6021, 0.2114, 0.616, 0.2086, 0.616, 0.2073, 0.6021, 0.2114, 0.616, 0.21, 0.6304, 0.2086, 0.616, 0.2086, 0.616, 0.21, 0.6304, 0.2058, 0.6165, 0.2073, 0.6021, 0.2086, 0.616, 0.2058, 0.6165, 0.2019, 0.6032, 0.2062, 0.5893, 0.2073, 0.6021, 0.2019, 0.6032, 0.1983, 0.5909, 0.2054, 0.5781, 0.2062, 0.5893, 0.1983, 0.5909, 0.1953, 0.5801, 0.2048, 0.5689, 0.2054, 0.5781, 0.1953, 0.5801, 0.1929, 0.5712, 0.2044, 0.562, 0.2048, 0.5689, 0.1929, 0.5712, 0.1912, 0.5646, 0.2044, 0.5578, 0.2044, 0.562, 0.1912, 0.5646, 0.1904, 0.5606, 0.09486, 0.5551, 0.0924, 0.5547, 0.09238, 0.5405, 0.09484, 0.5406, 0.09733, 0.5555, 0.09486, 0.5551, 0.09484, 0.5406, 0.09731, 0.5413, 0.2186, 0.5535, 0.2186, 0.5578, 0.2044, 0.5578, 0.2051, 0.5535, 0.2182, 0.5467, 0.2186, 0.5535, 0.2051, 0.5535, 0.2061, 0.5467, 0.2176, 0.5375, 0.2182, 0.5467, 0.2061, 0.5467, 0.2073, 0.5375, 0.2168, 0.5262, 0.2176, 0.5375, 0.2073, 0.5375, 0.2087, 0.5262, 0.2157, 0.5135, 0.2168, 0.5262, 0.2087, 0.5262, 0.2101, 0.5135, 0.2144, 0.4996, 0.2157, 0.5135, 0.2101, 0.5135, 0.2116, 0.4996, 0.213, 0.4852, 0.2144, 0.4996, 0.2116, 0.4996, 0.213, 0.4852, 0.2116, 0.4996, 0.2088, 0.499, 0.2116, 0.4996, 0.2101, 0.5135, 0.2047, 0.5124, 0.2088, 0.499, 0.2101, 0.5135, 0.2087, 0.5262, 0.2008, 0.5247, 0.2047, 0.5124, 0.2087, 0.5262, 0.2073, 0.5375, 0.1973, 0.5355, 0.2008, 0.5247, 0.2073, 0.5375, 0.2061, 0.5467, 0.1943, 0.5443, 0.1973, 0.5355, 0.2061, 0.5467, 0.2051, 0.5535, 0.192, 0.5509, 0.1943, 0.5443, 0.2051, 0.5535, 0.2044, 0.5578, 0.1904, 0.555, 0.192, 0.5509, 0.09731, 0.5413, 0.09484, 0.5406, 0.09482, 0.5267, 0.09729, 0.5276, 0.09484, 0.5406, 0.09238, 0.5405, 0.09236, 0.5268, 0.09482, 0.5267, 0.1904, 0.5606, 0.1912, 0.5646, 0.1788, 0.5698, 0.1772, 0.566, 0.1912, 0.5646, 0.1929, 0.5712, 0.1817, 0.5759, 0.1788, 0.5698, 0.1929, 0.5712, 0.1953, 0.5801, 0.1858, 0.584, 0.1817, 0.5759, 0.1953, 0.5801, 0.1983, 0.5909, 0.1908, 0.594, 0.1858, 0.584, 0.1983, 0.5909, 0.2019, 0.6032, 0.1967, 0.6053, 0.1908, 0.594, 0.2019, 0.6032, 0.2058, 0.6165, 0.2032, 0.6176, 0.1967, 0.6053, 0.2058, 0.6165, 0.21, 0.6304, 0.2032, 0.6176, 0.2032, 0.6176, 0.21, 0.6304, 0.2008, 0.6192, 0.1967, 0.6053, 0.2032, 0.6176, 0.2008, 0.6192, 0.1921, 0.6084, 0.1908, 0.594, 0.1967, 0.6053, 0.1921, 0.6084, 0.1841, 0.5985, 0.1858, 0.584, 0.1908, 0.594, 0.1841, 0.5985, 0.1772, 0.5898, 0.1817, 0.5759, 0.1858, 0.584, 0.1772, 0.5898, 0.1717, 0.5826, 0.1788, 0.5698, 0.1817, 0.5759, 0.1717, 0.5826, 0.1676, 0.5773, 0.1772, 0.566, 0.1788, 0.5698, 0.1676, 0.5773, 0.1653, 0.5739, 0.09482, 0.5267, 0.09236, 0.5268, 0.09234, 0.5143, 0.0948, 0.5138, 0.09729, 0.5276, 0.09482, 0.5267, 0.0948, 0.5138, 0.09727, 0.515, 0.192, 0.5509, 0.1904, 0.555, 0.1772, 0.5495, 0.1795, 0.5458, 0.1943, 0.5443, 0.192, 0.5509, 0.1795, 0.5458, 0.1831, 0.5397, 0.1973, 0.5355, 0.1943, 0.5443, 0.1831, 0.5397, 0.1877, 0.5315, 0.2008, 0.5247, 0.1973, 0.5355, 0.1877, 0.5315, 0.1933, 0.5216, 0.2047, 0.5124, 0.2008, 0.5247, 0.1933, 0.5216, 0.1995, 0.5102, 0.2088, 0.499, 0.2047, 0.5124, 0.1995, 0.5102, 0.2062, 0.4979, 0.213, 0.4852, 0.2088, 0.499, 0.2062, 0.4979, 0.213, 0.4852, 0.2062, 0.4979, 0.2038, 0.4964, 0.2062, 0.4979, 0.1995, 0.5102, 0.1949, 0.5071, 0.2038, 0.4964, 0.1995, 0.5102, 0.1933, 0.5216, 0.1866, 0.5171, 0.1949, 0.5071, 0.1933, 0.5216, 0.1877, 0.5315, 0.1792, 0.5258, 0.1866, 0.5171, 0.1877, 0.5315, 0.1831, 0.5397, 0.1731, 0.533, 0.1792, 0.5258, 0.1831, 0.5397, 0.1795, 0.5458, 0.1684, 0.5383, 0.1731, 0.533, 0.1795, 0.5458, 0.1772, 0.5495, 0.1653, 0.5416, 0.1684, 0.5383, 0.09727, 0.515, 0.0948, 0.5138, 0.09479, 0.5026, 0.09725, 0.504, 0.0948, 0.5138, 0.09234, 0.5143, 0.09232, 0.5032, 0.09479, 0.5026, 0.1653, 0.5739, 0.1676, 0.5773, 0.1581, 0.5868, 0.1552, 0.584, 0.1676, 0.5773, 0.1717, 0.5826, 0.1631, 0.5911, 0.1581, 0.5868, 0.1717, 0.5826, 0.1772, 0.5898, 0.17, 0.597, 0.1631, 0.5911, 0.1772, 0.5898, 0.1841, 0.5985, 0.1784, 0.6042, 0.17, 0.597, 0.1841, 0.5985, 0.1921, 0.6084, 0.1882, 0.6123, 0.1784, 0.6042, 0.1921, 0.6084, 0.2008, 0.6192, 0.1988, 0.6212, 0.1882, 0.6123, 0.2008, 0.6192, 0.21, 0.6304, 0.1988, 0.6212, 0.1988, 0.6212, 0.21, 0.6304, 0.1972, 0.6236, 0.1882, 0.6123, 0.1988, 0.6212, 0.1972, 0.6236, 0.1851, 0.617, 0.1784, 0.6042, 0.1882, 0.6123, 0.1851, 0.617, 0.1739, 0.6109, 0.17, 0.597, 0.1784, 0.6042, 0.1739, 0.6109, 0.1642, 0.6056, 0.1631, 0.5911, 0.17, 0.597, 0.1642, 0.6056, 0.1564, 0.6012, 0.1581, 0.5868, 0.1631, 0.5911, 0.1564, 0.6012, 0.1507, 0.5979, 0.1552, 0.584, 0.1581, 0.5868, 0.1507, 0.5979, 0.1473, 0.5959, 0.1362, 0.5026, 0.1387, 0.5036, 0.1376, 0.5146, 0.1351, 0.5139, 0.1653, 0.5416, 0.1641, 0.5427, 0.1538, 0.5324, 0.1552, 0.5315, 0.1684, 0.5383, 0.1653, 0.5416, 0.1552, 0.5315, 0.1589, 0.5288, 0.1731, 0.533, 0.1684, 0.5383, 0.1589, 0.5288, 0.1645, 0.5244, 0.1792, 0.5258, 0.1731, 0.533, 0.1645, 0.5244, 0.1719, 0.5185, 0.1866, 0.5171, 0.1792, 0.5258, 0.1719, 0.5185, 0.1809, 0.5114, 0.1949, 0.5071, 0.1866, 0.5171, 0.1809, 0.5114, 0.1909, 0.5032, 0.2038, 0.4964, 0.1949, 0.5071, 0.1909, 0.5032, 0.2018, 0.4944, 0.213, 0.4852, 0.2038, 0.4964, 0.2018, 0.4944, 0.213, 0.4852, 0.2018, 0.4944, 0.2002, 0.492, 0.2018, 0.4944, 0.1909, 0.5032, 0.1879, 0.4986, 0.2002, 0.492, 0.1909, 0.5032, 0.1809, 0.5114, 0.1764, 0.5046, 0.1879, 0.4986, 0.1809, 0.5114, 0.1719, 0.5185, 0.1662, 0.51, 0.1764, 0.5046, 0.1719, 0.5185, 0.1645, 0.5244, 0.1578, 0.5143, 0.1662, 0.51, 0.1645, 0.5244, 0.1589, 0.5288, 0.1514, 0.5176, 0.1578, 0.5143, 0.1589, 0.5288, 0.1552, 0.5315, 0.1473, 0.5196, 0.1514, 0.5176, 0.1328, 0.5147, 0.1351, 0.5139, 0.1342, 0.5267, 0.132, 0.5272, 0.1351, 0.5139, 0.1376, 0.5146, 0.1368, 0.5272, 0.1342, 0.5267, 0.1473, 0.5959, 0.1507, 0.5979, 0.1455, 0.6104, 0.1418, 0.6091, 0.1507, 0.5979, 0.1564, 0.6012, 0.1518, 0.6124, 0.1455, 0.6104, 0.1564, 0.6012, 0.1642, 0.6056, 0.1603, 0.6151, 0.1518, 0.6124, 0.1642, 0.6056, 0.1739, 0.6109, 0.1708, 0.6184, 0.1603, 0.6151, 0.1739, 0.6109, 0.1851, 0.617, 0.1829, 0.6221, 0.1708, 0.6184, 0.1851, 0.617, 0.1972, 0.6236, 0.1961, 0.6262, 0.1829, 0.6221, 0.1972, 0.6236, 0.21, 0.6304, 0.1961, 0.6262, 0.1961, 0.6262, 0.21, 0.6304, 0.1956, 0.629, 0.1829, 0.6221, 0.1961, 0.6262, 0.1956, 0.629, 0.1818, 0.6276, 0.1708, 0.6184, 0.1829, 0.6221, 0.1818, 0.6276, 0.1693, 0.6263, 0.1603, 0.6151, 0.1708, 0.6184, 0.1693, 0.6263, 0.1583, 0.6252, 0.1518, 0.6124, 0.1603, 0.6151, 0.1583, 0.6252, 0.1494, 0.6242, 0.1455, 0.6104, 0.1518, 0.6124, 0.1494, 0.6242, 0.1429, 0.6235, 0.1418, 0.6091, 0.1455, 0.6104, 0.1429, 0.6235, 0.1391, 0.6231, 0.1342, 0.5267, 0.1368, 0.5272, 0.1363, 0.5409, 0.1337, 0.5406, 0.132, 0.5272, 0.1342, 0.5267, 0.1337, 0.5406, 0.1315, 0.5409, 0.1514, 0.5176, 0.1473, 0.5196, 0.1418, 0.5065, 0.1463, 0.5052, 0.1578, 0.5143, 0.1514, 0.5176, 0.1463, 0.5052, 0.1531, 0.5032, 0.1662, 0.51, 0.1578, 0.5143, 0.1531, 0.5032, 0.1623, 0.5005, 0.1764, 0.5046, 0.1662, 0.51, 0.1623, 0.5005, 0.1733, 0.4972, 0.1879, 0.4986, 0.1764, 0.5046, 0.1733, 0.4972, 0.1857, 0.4934, 0.2002, 0.492, 0.1879, 0.4986, 0.1857, 0.4934, 0.1992, 0.4894, 0.213, 0.4852, 0.2002, 0.492, 0.1992, 0.4894, 0.213, 0.4852, 0.1992, 0.4894, 0.1986, 0.4866, 0.1992, 0.4894, 0.1857, 0.4934, 0.1846, 0.488, 0.1986, 0.4866, 0.1857, 0.4934, 0.1733, 0.4972, 0.1717, 0.4892, 0.1846, 0.488, 0.1733, 0.4972, 0.1623, 0.5005, 0.1603, 0.4904, 0.1717, 0.4892, 0.1623, 0.5005, 0.1531, 0.5032, 0.1508, 0.4913, 0.1603, 0.4904, 0.1531, 0.5032, 0.1463, 0.5052, 0.1436, 0.492, 0.1508, 0.4913, 0.1463, 0.5052, 0.1418, 0.5065, 0.1391, 0.4925, 0.1436, 0.492, 0.1315, 0.5409, 0.1337, 0.5406, 0.1336, 0.5551, 0.1314, 0.5551, 0.1337, 0.5406, 0.1363, 0.5409, 0.1362, 0.5551, 0.1336, 0.5551, 0.1391, 0.6231, 0.1429, 0.6235, 0.1429, 0.637, 0.1391, 0.6374, 0.1429, 0.6235, 0.1494, 0.6242, 0.1494, 0.6363, 0.1429, 0.637, 0.1494, 0.6242, 0.1583, 0.6252, 0.1583, 0.6355, 0.1494, 0.6363, 0.1583, 0.6252, 0.1693, 0.6263, 0.1693, 0.6344, 0.1583, 0.6355, 0.1693, 0.6263, 0.1818, 0.6276, 0.1818, 0.6332, 0.1693, 0.6344, 0.1818, 0.6276, 0.1956, 0.629, 0.1956, 0.6318, 0.1818, 0.6332, 0.1956, 0.629, 0.21, 0.6304, 0.1956, 0.6318, 0.1956, 0.6318, 0.21, 0.6304, 0.1961, 0.6346, 0.1818, 0.6332, 0.1956, 0.6318, 0.1961, 0.6346, 0.1829, 0.6386, 0.1693, 0.6344, 0.1818, 0.6332, 0.1829, 0.6386, 0.1708, 0.6423, 0.1583, 0.6355, 0.1693, 0.6344, 0.1708, 0.6423, 0.1603, 0.6456, 0.1494, 0.6363, 0.1583, 0.6355, 0.1603, 0.6456, 0.1518, 0.6482, 0.1429, 0.637, 0.1494, 0.6363, 0.1518, 0.6482, 0.1455, 0.6502, 0.1391, 0.6374, 0.1429, 0.637, 0.1455, 0.6502, 0.1418, 0.6514, 0.1336, 0.5551, 0.1362, 0.5551, 0.1364, 0.5693, 0.1338, 0.5696, 0.1314, 0.5551, 0.1336, 0.5551, 0.1338, 0.5696, 0.1316, 0.5693, 0.1436, 0.492, 0.1391, 0.4925, 0.1391, 0.4782, 0.1436, 0.4786, 0.1508, 0.4913, 0.1436, 0.492, 0.1436, 0.4786, 0.1508, 0.4792, 0.1603, 0.4904, 0.1508, 0.4913, 0.1508, 0.4792, 0.1603, 0.4801, 0.1717, 0.4892, 0.1603, 0.4904, 0.1603, 0.4801, 0.1717, 0.4812, 0.1846, 0.488, 0.1717, 0.4892, 0.1717, 0.4812, 0.1846, 0.4824, 0.1986, 0.4866, 0.1846, 0.488, 0.1846, 0.4824, 0.1986, 0.4837, 0.213, 0.4852, 0.1986, 0.4866, 0.1986, 0.4837, 0.213, 0.4852, 0.1986, 0.4837, 0.1992, 0.481, 0.1986, 0.4837, 0.1846, 0.4824, 0.1857, 0.4769, 0.1992, 0.481, 0.1846, 0.4824, 0.1717, 0.4812, 0.1733, 0.4732, 0.1857, 0.4769, 0.1717, 0.4812, 0.1603, 0.4801, 0.1623, 0.47, 0.1733, 0.4732, 0.1603, 0.4801, 0.1508, 0.4792, 0.1531, 0.4673, 0.1623, 0.47, 0.1508, 0.4792, 0.1436, 0.4786, 0.1462, 0.4654, 0.1531, 0.4673, 0.1436, 0.4786, 0.1391, 0.4782, 0.1418, 0.4642, 0.1462, 0.4654, 0.1316, 0.5693, 0.1338, 0.5696, 0.1344, 0.5835, 0.1322, 0.583, 0.1338, 0.5696, 0.1364, 0.5693, 0.137, 0.583, 0.1344, 0.5835, 0.1418, 0.6514, 0.1455, 0.6502, 0.1507, 0.6626, 0.1473, 0.6646, 0.1455, 0.6502, 0.1518, 0.6482, 0.1564, 0.6594, 0.1507, 0.6626, 0.1518, 0.6482, 0.1603, 0.6456, 0.1642, 0.6551, 0.1564, 0.6594, 0.1603, 0.6456, 0.1708, 0.6423, 0.1739, 0.6498, 0.1642, 0.6551, 0.1708, 0.6423, 0.1829, 0.6386, 0.1851, 0.6438, 0.1739, 0.6498, 0.1829, 0.6386, 0.1961, 0.6346, 0.1972, 0.6372, 0.1851, 0.6438, 0.1961, 0.6346, 0.21, 0.6304, 0.1972, 0.6372, 0.1972, 0.6372, 0.21, 0.6304, 0.1988, 0.6396, 0.1851, 0.6438, 0.1972, 0.6372, 0.1988, 0.6396, 0.1882, 0.6484, 0.1739, 0.6498, 0.1851, 0.6438, 0.1882, 0.6484, 0.1784, 0.6565, 0.1642, 0.6551, 0.1739, 0.6498, 0.1784, 0.6565, 0.17, 0.6636, 0.1564, 0.6594, 0.1642, 0.6551, 0.17, 0.6636, 0.1631, 0.6695, 0.1507, 0.6626, 0.1564, 0.6594, 0.1631, 0.6695, 0.1581, 0.6738, 0.1473, 0.6646, 0.1507, 0.6626, 0.1581, 0.6738, 0.1552, 0.6764, 0.1344, 0.5835, 0.137, 0.583, 0.1379, 0.5955, 0.1353, 0.5963, 0.1322, 0.583, 0.1344, 0.5835, 0.1353, 0.5963, 0.1331, 0.5956, 0.1462, 0.4654, 0.1418, 0.4642, 0.1473, 0.451, 0.1514, 0.453, 0.1531, 0.4673, 0.1462, 0.4654, 0.1514, 0.453, 0.1578, 0.4562, 0.1623, 0.47, 0.1531, 0.4673, 0.1578, 0.4562, 0.1662, 0.4605, 0.1733, 0.4732, 0.1623, 0.47, 0.1662, 0.4605, 0.1764, 0.4658, 0.1857, 0.4769, 0.1733, 0.4732, 0.1764, 0.4658, 0.1879, 0.4718, 0.1992, 0.481, 0.1857, 0.4769, 0.1879, 0.4718, 0.2002, 0.4783, 0.213, 0.4852, 0.1992, 0.481, 0.2002, 0.4783, 0.213, 0.4852, 0.2002, 0.4783, 0.2018, 0.476, 0.2002, 0.4783, 0.1879, 0.4718, 0.1909, 0.4672, 0.2018, 0.476, 0.1879, 0.4718, 0.1764, 0.4658, 0.1809, 0.459, 0.1909, 0.4672, 0.1764, 0.4658, 0.1662, 0.4605, 0.1719, 0.4519, 0.1809, 0.459, 0.1662, 0.4605, 0.1578, 0.4562, 0.1645, 0.4461, 0.1719, 0.4519, 0.1578, 0.4562, 0.1514, 0.453, 0.1589, 0.4418, 0.1645, 0.4461, 0.1514, 0.453, 0.1473, 0.451, 0.1552, 0.4391, 0.1589, 0.4418, 0.1473, 0.451, 0.1457, 0.4504, 0.1538, 0.4383, 0.1552, 0.4391, 0.1353, 0.5963, 0.1379, 0.5955, 0.1391, 0.6066, 0.1365, 0.6076, 0.1552, 0.6764, 0.1581, 0.6738, 0.1676, 0.6833, 0.1653, 0.6865, 0.1581, 0.6738, 0.1631, 0.6695, 0.1717, 0.678, 0.1676, 0.6833, 0.1631, 0.6695, 0.17, 0.6636, 0.1772, 0.6709, 0.1717, 0.678, 0.17, 0.6636, 0.1784, 0.6565, 0.1841, 0.6622, 0.1772, 0.6709, 0.1784, 0.6565, 0.1882, 0.6484, 0.1921, 0.6523, 0.1841, 0.6622, 0.1882, 0.6484, 0.1988, 0.6396, 0.2008, 0.6416, 0.1921, 0.6523, 0.1988, 0.6396, 0.21, 0.6304, 0.2008, 0.6416, 0.2008, 0.6416, 0.21, 0.6304, 0.2032, 0.6432, 0.1921, 0.6523, 0.2008, 0.6416, 0.2032, 0.6432, 0.1967, 0.6554, 0.1841, 0.6622, 0.1921, 0.6523, 0.1967, 0.6554, 0.1908, 0.6667, 0.1772, 0.6709, 0.1841, 0.6622, 0.1908, 0.6667, 0.1858, 0.6766, 0.1717, 0.678, 0.1772, 0.6709, 0.1858, 0.6766, 0.1817, 0.6847, 0.1676, 0.6833, 0.1717, 0.678, 0.1817, 0.6847, 0.1788, 0.6908, 0.1653, 0.6865, 0.1676, 0.6833, 0.1788, 0.6908, 0.1772, 0.6944, 0.1264, 0.6076, 0.124, 0.6069, 0.124, 0.5959, 0.1264, 0.5963, 0.1289, 0.6062, 0.1264, 0.6076, 0.1264, 0.5963, 0.1289, 0.5951, 0.1589, 0.4418, 0.1552, 0.4391, 0.1653, 0.429, 0.1684, 0.4323, 0.1645, 0.4461, 0.1589, 0.4418, 0.1684, 0.4323, 0.173, 0.4375, 0.1719, 0.4519, 0.1645, 0.4461, 0.173, 0.4375, 0.1792, 0.4446, 0.1809, 0.459, 0.1719, 0.4519, 0.1792, 0.4446, 0.1866, 0.4533, 0.1909, 0.4672, 0.1809, 0.459, 0.1866, 0.4533, 0.1949, 0.4632, 0.2018, 0.476, 0.1909, 0.4672, 0.1949, 0.4632, 0.2038, 0.474, 0.213, 0.4852, 0.2018, 0.476, 0.2038, 0.474, 0.213, 0.4852, 0.2038, 0.474, 0.2062, 0.4724, 0.2038, 0.474, 0.1949, 0.4632, 0.1995, 0.4601, 0.2062, 0.4724, 0.1949, 0.4632, 0.1866, 0.4533, 0.1933, 0.4488, 0.1995, 0.4601, 0.1866, 0.4533, 0.1792, 0.4446, 0.1877, 0.4389, 0.1933, 0.4488, 0.1792, 0.4446, 0.173, 0.4375, 0.1831, 0.4308, 0.1877, 0.4389, 0.173, 0.4375, 0.1684, 0.4323, 0.1795, 0.4248, 0.1831, 0.4308, 0.1684, 0.4323, 0.1653, 0.429, 0.1772, 0.4211, 0.1795, 0.4248, 0.1289, 0.5951, 0.1264, 0.5963, 0.1265, 0.5835, 0.1289, 0.5826, 0.1264, 0.5963, 0.124, 0.5959, 0.124, 0.5833, 0.1265, 0.5835, 0.1772, 0.6944, 0.1788, 0.6908, 0.1912, 0.6959, 0.1904, 0.6999, 0.1788, 0.6908, 0.1817, 0.6847, 0.1929, 0.6894, 0.1912, 0.6959, 0.1817, 0.6847, 0.1858, 0.6766, 0.1953, 0.6806, 0.1929, 0.6894, 0.1858, 0.6766, 0.1908, 0.6667, 0.1983, 0.6698, 0.1953, 0.6806, 0.1908, 0.6667, 0.1967, 0.6554, 0.2019, 0.6576, 0.1983, 0.6698, 0.1967, 0.6554, 0.2032, 0.6432, 0.2058, 0.6442, 0.2019, 0.6576, 0.2032, 0.6432, 0.21, 0.6304, 0.2058, 0.6442, 0.2058, 0.6442, 0.21, 0.6304, 0.2086, 0.6448, 0.2019, 0.6576, 0.2058, 0.6442, 0.2086, 0.6448, 0.2073, 0.6586, 0.1983, 0.6698, 0.2019, 0.6576, 0.2073, 0.6586, 0.2062, 0.6714, 0.1953, 0.6806, 0.1983, 0.6698, 0.2062, 0.6714, 0.2054, 0.6826, 0.1929, 0.6894, 0.1953, 0.6806, 0.2054, 0.6826, 0.2048, 0.6917, 0.1912, 0.6959, 0.1929, 0.6894, 0.2048, 0.6917, 0.2044, 0.6985, 0.1904, 0.6999, 0.1912, 0.6959, 0.2044, 0.6985, 0.2044, 0.7027, 0.1265, 0.5835, 0.124, 0.5833, 0.124, 0.5697, 0.1265, 0.5696, 0.1289, 0.5826, 0.1265, 0.5835, 0.1265, 0.5696, 0.1289, 0.5689, 0.1795, 0.4248, 0.1772, 0.4211, 0.1904, 0.4156, 0.192, 0.4197, 0.1831, 0.4308, 0.1795, 0.4248, 0.192, 0.4197, 0.1943, 0.4262, 0.1877, 0.4389, 0.1831, 0.4308, 0.1943, 0.4262, 0.1973, 0.435, 0.1933, 0.4488, 0.1877, 0.4389, 0.1973, 0.435, 0.2008, 0.4457, 0.1995, 0.4601, 0.1933, 0.4488, 0.2008, 0.4457, 0.2047, 0.458, 0.2062, 0.4724, 0.1995, 0.4601, 0.2047, 0.458, 0.2088, 0.4713, 0.213, 0.4852, 0.2062, 0.4724, 0.2088, 0.4713, 0.213, 0.4852, 0.2088, 0.4713, 0.2116, 0.4708, 0.2088, 0.4713, 0.2047, 0.458, 0.2101, 0.4569, 0.2116, 0.4708, 0.2047, 0.458, 0.2008, 0.4457, 0.2087, 0.4442, 0.2101, 0.4569, 0.2008, 0.4457, 0.1973, 0.435, 0.2073, 0.433, 0.2087, 0.4442, 0.1973, 0.435, 0.1943, 0.4262, 0.2061, 0.4238, 0.2073, 0.433, 0.1943, 0.4262, 0.192, 0.4197, 0.2051, 0.417, 0.2061, 0.4238, 0.192, 0.4197, 0.1904, 0.4156, 0.2044, 0.4129, 0.2051, 0.417, 0.1289, 0.5689, 0.1265, 0.5696, 0.1265, 0.5551, 0.129, 0.5547, 0.1265, 0.5696, 0.124, 0.5697, 0.124, 0.5555, 0.1265, 0.5551, 0.2044, 0.7027, 0.2044, 0.6985, 0.2179, 0.6985, 0.2186, 0.7027, 0.2044, 0.6985, 0.2048, 0.6917, 0.2169, 0.6917, 0.2179, 0.6985, 0.2048, 0.6917, 0.2054, 0.6826, 0.2157, 0.6826, 0.2169, 0.6917, 0.2054, 0.6826, 0.2062, 0.6714, 0.2143, 0.6714, 0.2157, 0.6826, 0.2062, 0.6714, 0.2073, 0.6586, 0.2129, 0.6586, 0.2143, 0.6714, 0.2073, 0.6586, 0.2086, 0.6448, 0.2114, 0.6448, 0.2129, 0.6586, 0.2086, 0.6448, 0.21, 0.6304, 0.2114, 0.6448, 0.2114, 0.6448, 0.21, 0.6304, 0.2142, 0.6442, 0.2129, 0.6586, 0.2114, 0.6448, 0.2142, 0.6442, 0.2184, 0.6576, 0.2143, 0.6714, 0.2129, 0.6586, 0.2184, 0.6576, 0.2223, 0.6698, 0.2157, 0.6826, 0.2143, 0.6714, 0.2223, 0.6698, 0.2258, 0.6806, 0.2169, 0.6917, 0.2157, 0.6826, 0.2258, 0.6806, 0.2287, 0.6894, 0.2179, 0.6985, 0.2169, 0.6917, 0.2287, 0.6894, 0.2311, 0.6959, 0.2186, 0.7027, 0.2179, 0.6985, 0.2311, 0.6959, 0.2326, 0.6999, 0.1265, 0.5551, 0.124, 0.5555, 0.1241, 0.5413, 0.1265, 0.5406, 0.129, 0.5547, 0.1265, 0.5551, 0.1265, 0.5406, 0.129, 0.5405, 0.2051, 0.417, 0.2044, 0.4129, 0.2186, 0.4129, 0.2186, 0.417, 0.2061, 0.4238, 0.2051, 0.417, 0.2186, 0.417, 0.2182, 0.4238, 0.2073, 0.433, 0.2061, 0.4238, 0.2182, 0.4238, 0.2176, 0.433, 0.2087, 0.4442, 0.2073, 0.433, 0.2176, 0.433, 0.2168, 0.4442, 0.2101, 0.4569, 0.2087, 0.4442, 0.2168, 0.4442, 0.2157, 0.4569, 0.2116, 0.4708, 0.2101, 0.4569, 0.2157, 0.4569, 0.2144, 0.4708, 0.213, 0.4852, 0.2116, 0.4708, 0.2144, 0.4708, 0.213, 0.4852, 0.2144, 0.4708, 0.2172, 0.4713, 0.2144, 0.4708, 0.2157, 0.4569, 0.2211, 0.458, 0.2172, 0.4713, 0.2157, 0.4569, 0.2168, 0.4442, 0.2247, 0.4457, 0.2211, 0.458, 0.2168, 0.4442, 0.2176, 0.433, 0.2277, 0.435, 0.2247, 0.4457, 0.2176, 0.433, 0.2182, 0.4238, 0.2301, 0.4262, 0.2277, 0.435, 0.2182, 0.4238, 0.2186, 0.417, 0.2318, 0.4197, 0.2301, 0.4262, 0.2186, 0.417, 0.2186, 0.4129, 0.2326, 0.4156, 0.2318, 0.4197, 0.129, 0.5405, 0.1265, 0.5406, 0.1265, 0.5267, 0.129, 0.5268, 0.1265, 0.5406, 0.1241, 0.5413, 0.1241, 0.5276, 0.1265, 0.5267, 0.2326, 0.6999, 0.2311, 0.6959, 0.2435, 0.6908, 0.2458, 0.6944, 0.2311, 0.6959, 0.2287, 0.6894, 0.2399, 0.6847, 0.2435, 0.6908, 0.2287, 0.6894, 0.2258, 0.6806, 0.2353, 0.6766, 0.2399, 0.6847, 0.2258, 0.6806, 0.2223, 0.6698, 0.2297, 0.6667, 0.2353, 0.6766, 0.2223, 0.6698, 0.2184, 0.6576, 0.2235, 0.6554, 0.2297, 0.6667, 0.2184, 0.6576, 0.2142, 0.6442, 0.2168, 0.6432, 0.2235, 0.6554, 0.2142, 0.6442, 0.21, 0.6304, 0.2168, 0.6432, 0.2168, 0.6432, 0.21, 0.6304, 0.2192, 0.6416, 0.2235, 0.6554, 0.2168, 0.6432, 0.2192, 0.6416, 0.2281, 0.6523, 0.2297, 0.6667, 0.2235, 0.6554, 0.2281, 0.6523, 0.2364, 0.6622, 0.2353, 0.6766, 0.2297, 0.6667, 0.2364, 0.6622, 0.2438, 0.6709, 0.2399, 0.6847, 0.2353, 0.6766, 0.2438, 0.6709, 0.25, 0.678, 0.2435, 0.6908, 0.2399, 0.6847, 0.25, 0.678, 0.2546, 0.6833, 0.2458, 0.6944, 0.2435, 0.6908, 0.2546, 0.6833, 0.2577, 0.6865, 0.1265, 0.5267, 0.1241, 0.5276, 0.1241, 0.515, 0.1266, 0.5138, 0.129, 0.5268, 0.1265, 0.5267, 0.1266, 0.5138, 0.129, 0.5143, 0.2318, 0.4197, 0.2326, 0.4156, 0.2458, 0.4211, 0.2442, 0.4248, 0.2301, 0.4262, 0.2318, 0.4197, 0.2442, 0.4248, 0.2413, 0.4308, 0.2277, 0.435, 0.2301, 0.4262, 0.2413, 0.4308, 0.2372, 0.4389, 0.2247, 0.4457, 0.2277, 0.435, 0.2372, 0.4389, 0.2322, 0.4488, 0.2211, 0.458, 0.2247, 0.4457, 0.2322, 0.4488, 0.2263, 0.4601, 0.2172, 0.4713, 0.2211, 0.458, 0.2263, 0.4601, 0.2198, 0.4724, 0.213, 0.4852, 0.2172, 0.4713, 0.2198, 0.4724, 0.213, 0.4852, 0.2198, 0.4724, 0.2222, 0.474, 0.2198, 0.4724, 0.2263, 0.4601, 0.2309, 0.4632, 0.2222, 0.474, 0.2263, 0.4601, 0.2322, 0.4488, 0.2389, 0.4533, 0.2309, 0.4632, 0.2322, 0.4488, 0.2372, 0.4389, 0.2458, 0.4446, 0.2389, 0.4533, 0.2372, 0.4389, 0.2413, 0.4308, 0.2513, 0.4375, 0.2458, 0.4446, 0.2413, 0.4308, 0.2442, 0.4248, 0.2554, 0.4323, 0.2513, 0.4375, 0.2442, 0.4248, 0.2458, 0.4211, 0.2577, 0.429, 0.2554, 0.4323, 0.129, 0.5143, 0.1266, 0.5138, 0.1266, 0.5026, 0.129, 0.5032, 0.1266, 0.5138, 0.1241, 0.515, 0.1241, 0.504, 0.1266, 0.5026, 0.2577, 0.6865, 0.2546, 0.6833, 0.2642, 0.6738, 0.2678, 0.6764, 0.2546, 0.6833, 0.25, 0.678, 0.2585, 0.6695, 0.2642, 0.6738, 0.25, 0.678, 0.2438, 0.6709, 0.2511, 0.6636, 0.2585, 0.6695, 0.2438, 0.6709, 0.2364, 0.6622, 0.2422, 0.6565, 0.2511, 0.6636, 0.2364, 0.6622, 0.2281, 0.6523, 0.2321, 0.6484, 0.2422, 0.6565, 0.2281, 0.6523, 0.2192, 0.6416, 0.2212, 0.6396, 0.2321, 0.6484, 0.2192, 0.6416, 0.21, 0.6304, 0.2212, 0.6396, 0.2212, 0.6396, 0.21, 0.6304, 0.2228, 0.6372, 0.2321, 0.6484, 0.2212, 0.6396, 0.2228, 0.6372, 0.2352, 0.6438, 0.2422, 0.6565, 0.2321, 0.6484, 0.2352, 0.6438, 0.2467, 0.6498, 0.2511, 0.6636, 0.2422, 0.6565, 0.2467, 0.6498, 0.2568, 0.6551, 0.2585, 0.6695, 0.2511, 0.6636, 0.2568, 0.6551, 0.2652, 0.6594, 0.2642, 0.6738, 0.2585, 0.6695, 0.2652, 0.6594, 0.2716, 0.6626, 0.2678, 0.6764, 0.2642, 0.6738, 0.2716, 0.6626, 0.2757, 0.6646, 0.2693, 0.6773, 0.2678, 0.6764, 0.2757, 0.6646, 0.2773, 0.6652, 0.09772, 0.5036, 0.1002, 0.5026, 0.1014, 0.5139, 0.09884, 0.5146, 0.2554, 0.4323, 0.2577, 0.429, 0.2678, 0.4391, 0.2649, 0.4418, 0.2513, 0.4375, 0.2554, 0.4323, 0.2649, 0.4418, 0.2599, 0.4461, 0.2458, 0.4446, 0.2513, 0.4375, 0.2599, 0.4461, 0.2531, 0.4519, 0.2389, 0.4533, 0.2458, 0.4446, 0.2531, 0.4519, 0.2446, 0.459, 0.2309, 0.4632, 0.2389, 0.4533, 0.2446, 0.459, 0.2349, 0.4672, 0.2222, 0.474, 0.2309, 0.4632, 0.2349, 0.4672, 0.2242, 0.476, 0.213, 0.4852, 0.2222, 0.474, 0.2242, 0.476, 0.213, 0.4852, 0.2242, 0.476, 0.2258, 0.4783, 0.2242, 0.476, 0.2349, 0.4672, 0.238, 0.4718, 0.2258, 0.4783, 0.2349, 0.4672, 0.2446, 0.459, 0.2491, 0.4658, 0.238, 0.4718, 0.2446, 0.459, 0.2531, 0.4519, 0.2588, 0.4605, 0.2491, 0.4658, 0.2531, 0.4519, 0.2599, 0.4461, 0.2666, 0.4562, 0.2588, 0.4605, 0.2599, 0.4461, 0.2649, 0.4418, 0.2723, 0.453, 0.2666, 0.4562, 0.2649, 0.4418, 0.2678, 0.4391, 0.2757, 0.451, 0.2723, 0.453, 0.09884, 0.5146, 0.1014, 0.5139, 0.1022, 0.5267, 0.09966, 0.5272, 0.1014, 0.5139, 0.1036, 0.5147, 0.1045, 0.5272, 0.1022, 0.5267, 0.2757, 0.6646, 0.2716, 0.6626, 0.2768, 0.6502, 0.2812, 0.6514, 0.2716, 0.6626, 0.2652, 0.6594, 0.2699, 0.6482, 0.2768, 0.6502, 0.2652, 0.6594, 0.2568, 0.6551, 0.2607, 0.6456, 0.2699, 0.6482, 0.2568, 0.6551, 0.2467, 0.6498, 0.2497, 0.6423, 0.2607, 0.6456, 0.2467, 0.6498, 0.2352, 0.6438, 0.2373, 0.6386, 0.2497, 0.6423, 0.2352, 0.6438, 0.2228, 0.6372, 0.2239, 0.6346, 0.2373, 0.6386, 0.2228, 0.6372, 0.21, 0.6304, 0.2239, 0.6346, 0.2239, 0.6346, 0.21, 0.6304, 0.2244, 0.6318, 0.2373, 0.6386, 0.2239, 0.6346, 0.2244, 0.6318, 0.2384, 0.6332, 0.2497, 0.6423, 0.2373, 0.6386, 0.2384, 0.6332, 0.2513, 0.6344, 0.2607, 0.6456, 0.2497, 0.6423, 0.2513, 0.6344, 0.2628, 0.6355, 0.2699, 0.6482, 0.2607, 0.6456, 0.2628, 0.6355, 0.2722, 0.6364, 0.2768, 0.6502, 0.2699, 0.6482, 0.2722, 0.6364, 0.2794, 0.637, 0.2812, 0.6514, 0.2768, 0.6502, 0.2794, 0.637, 0.2839, 0.6374, 0.1022, 0.5267, 0.1045, 0.5272, 0.1049, 0.5409, 0.1027, 0.5406, 0.09966, 0.5272, 0.1022, 0.5267, 0.1027, 0.5406, 0.1002, 0.5409, 0.2723, 0.453, 0.2757, 0.451, 0.2812, 0.4642, 0.2775, 0.4654, 0.2666, 0.4562, 0.2723, 0.453, 0.2775, 0.4654, 0.2712, 0.4673, 0.2588, 0.4605, 0.2666, 0.4562, 0.2712, 0.4673, 0.2627, 0.47, 0.2491, 0.4658, 0.2588, 0.4605, 0.2627, 0.47, 0.2522, 0.4732, 0.238, 0.4718, 0.2491, 0.4658, 0.2522, 0.4732, 0.2401, 0.4769, 0.2258, 0.4783, 0.238, 0.4718, 0.2401, 0.4769, 0.2269, 0.481, 0.213, 0.4852, 0.2258, 0.4783, 0.2269, 0.481, 0.213, 0.4852, 0.2269, 0.481, 0.2274, 0.4838, 0.2269, 0.481, 0.2401, 0.4769, 0.2412, 0.4824, 0.2274, 0.4838, 0.2401, 0.4769, 0.2522, 0.4732, 0.2538, 0.4812, 0.2412, 0.4824, 0.2522, 0.4732, 0.2627, 0.47, 0.2647, 0.4801, 0.2538, 0.4812, 0.2627, 0.47, 0.2712, 0.4673, 0.2736, 0.4792, 0.2647, 0.4801, 0.2712, 0.4673, 0.2775, 0.4654, 0.2801, 0.4786, 0.2736, 0.4792, 0.2775, 0.4654, 0.2812, 0.4642, 0.2839, 0.4782, 0.2801, 0.4786, 0.1002, 0.5409, 0.1027, 0.5406, 0.1029, 0.5551, 0.1003, 0.5551, 0.1027, 0.5406, 0.1049, 0.5409, 0.1051, 0.5551, 0.1029, 0.5551, 0.2839, 0.6374, 0.2794, 0.637, 0.2794, 0.6235, 0.2839, 0.6231, 0.2794, 0.637, 0.2722, 0.6364, 0.2722, 0.6243, 0.2794, 0.6235, 0.2722, 0.6364, 0.2628, 0.6355, 0.2628, 0.6252, 0.2722, 0.6243, 0.2628, 0.6355, 0.2513, 0.6344, 0.2513, 0.6263, 0.2628, 0.6252, 0.2513, 0.6344, 0.2384, 0.6332, 0.2384, 0.6276, 0.2513, 0.6263, 0.2384, 0.6332, 0.2244, 0.6318, 0.2244, 0.629, 0.2384, 0.6276, 0.2244, 0.6318, 0.21, 0.6304, 0.2244, 0.629])
me_cube_003.materials.append(mat_material)
me_cube_003.use_remesh_preserve_volume = False
me_cube_003.use_remesh_preserve_attributes = False
me_cube_003.use_mirror_vertex_groups = False
me_cube_003.update()

# ---- objects
ob_cube_003 = bpy.data.objects.new('Cube.003', me_cube_003)
ob_lamp = bpy.data.objects.new('Lamp', light_lamp)
ob_camera = bpy.data.objects.new('Camera', cam_camera)

# ---- transforms, parenting, visibility, modifiers, constraints
ob_cube_003.location = (-0.1419, -1.511, 1.908)
ob_cube_003.rotation_euler = (2.649e-07, -1.598, -2.859e-07)
ob_cube_003.scale = (1.886, 0.3207, 0.3206)
ob_cube_003.lineart.crease_threshold = 0.0
ob_lamp.location = (3.352, 0.581, 7.367)
ob_lamp.rotation_euler = (0.6503, 0.05522, 1.866)
ob_lamp.scale = (0.5308, 0.5308, 0.5308)
ob_lamp.lock_rotations_4d = False
ob_lamp.empty_display_type = 'ARROWS'
ob_lamp.color = (0.0, 0.0, 0.0, 0.0)
ob_lamp.lineart.crease_threshold = 0.0
ob_camera.location = (5.159, -3.407, 7.07)
ob_camera.rotation_euler = (1.109, 0.01082, 0.8149)
ob_camera.scale = (0.5308, 0.5308, 0.5308)
ob_camera.lock_rotations_4d = False
ob_camera.empty_display_type = 'ARROWS'
ob_camera.color = (0.0, 0.0, 0.0, 0.0)
ob_camera.display_type = 'WIRE'
ob_camera.lineart.crease_threshold = 0.0

# ---- collection membership
col_collection_1.objects.link(ob_cube_003)
col_collection_1.objects.link(ob_lamp)
col_collection_1.objects.link(ob_camera)

# ---- scene / render settings (as saved in the file)
scene.camera = ob_camera
scene.frame_start = 1; scene.frame_end = 250; scene.frame_set(1)
scene.render.engine = 'BLENDER_EEVEE_NEXT'
scene.render.image_settings.color_mode = 'RGB'
scene.render.image_settings.compression = 90
scene.render.resolution_percentage = 50
scene.render.dither_intensity = 0.0
scene.render.bake_margin = 2
scene.render.bake_bias = 0.0
scene.cycles.use_denoising = False
scene.cycles.samples = 10
scene.cycles.sampling_pattern = 'TABULATED_SOBOL'
scene.cycles.light_sampling_threshold = 0.0
scene.cycles.use_adaptive_sampling = False
scene.cycles.use_light_tree = False
scene.cycles.blur_glossy = 0.0
scene.cycles.volume_bounces = 1
scene.cycles.pixel_filter_type = 'GAUSSIAN'
scene.cycles.sample_clamp_indirect = 0.0
scene.view_settings.view_transform = 'Standard'
bpy.context.view_layer.update()
